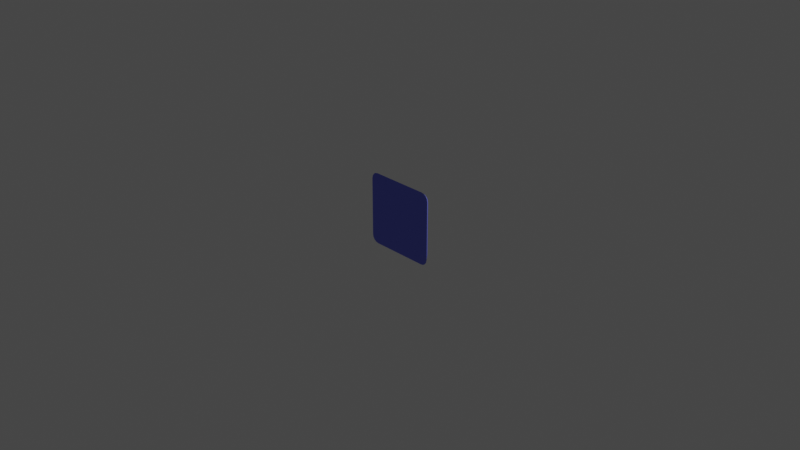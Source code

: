 # Source: TurretBase.blend  (saved by Blender 2.92.15; exported with 4.5.12 LTS)
import bpy
from mathutils import Matrix  # noqa: F401  (used for matrix-valued properties, if any)

bpy.ops.wm.read_factory_settings(use_empty=True)
scene = bpy.context.scene
scene.name = 'Scene'

# ---- collections
col_collection = bpy.data.collections.new('Collection'); scene.collection.children.link(col_collection)

# ---- materials (node trees are filled in below, after node groups)
mat_material = bpy.data.materials.new('Material')
mat_material.alpha_threshold = 0.0
mat_material.use_transparent_shadow = False
mat_material.diffuse_color = (0.1766, 0.1988, 0.8, 1.0)
mat_material.line_color = (0.0, 0.0, 0.0, 1.0)

# ---- material node trees

# ---- world
world_world = bpy.data.worlds.new('World'); scene.world = world_world
world_world.use_nodes = True; world_world.node_tree.nodes.clear()
_N = world_world.node_tree.nodes; _L = world_world.node_tree.links
n0 = _N.new('ShaderNodeOutputWorld'); n0.name = 'World Output'; n0.location = (300, 300)
n1 = _N.new('ShaderNodeBackground'); n1.name = 'Background'; n1.location = (10, 300)
n1.inputs[0].default_value = (0.05088, 0.05088, 0.05088, 1.0)
_L.new(n1.outputs[0], n0.inputs[0])
n0.is_active_output = True
world_world.color = (0.05088, 0.05088, 0.05088)
world_world.use_sun_shadow = False
world_world.sun_shadow_jitter_overblur = 0.0

# ---- cameras
cam_camera = bpy.data.cameras.new('Camera')
cam_camera.clip_end = 100.0
cam_camera.ortho_scale = 7.314

# ---- lights
light_light = bpy.data.lights.new('Light', 'POINT')
light_light.transmission_factor = 0.0
light_light.energy = 1000.0
light_light.shadow_soft_size = 0.1
light_light.shadow_maximum_resolution = 0.006
light_light.use_absolute_resolution = True

# ---- meshes
me_cube = bpy.data.meshes.new('Cube')
me_cube.from_pydata([(0.288, 0.05, -0.36), (0.36, 0.05, -0.288), (0.3156, 0.05, -0.3545), (0.3545, 0.05, -0.3156), (0.3389, 0.05, -0.3389), (0.32, -2.186e-08, -0.4), (0.4, -1.003e-08, -0.32), (0.3506, -1.407e-08, -0.3939), (0.3766, -1.312e-08, -0.3766), (0.3939, -1.171e-08, -0.3506), (0.36, 0.05, 0.288), (0.288, 0.05, 0.36), (0.3545, 0.05, 0.3156), (0.3156, 0.05, 0.3545), (0.3389, 0.05, 0.3389), (0.4, 1.748e-08, 0.32), (0.32, 2.931e-08, 0.4), (0.3939, 2.661e-08, 0.3506), (0.3766, 2.803e-08, 0.3766), (0.3506, 2.897e-08, 0.3939), (-0.288, 0.05, -0.36), (-0.36, 0.05, -0.288), (-0.3156, 0.05, -0.3545), (-0.3389, 0.05, -0.3389), (-0.3545, 0.05, -0.3156), (-0.4, -1.748e-08, -0.32), (-0.32, -1.441e-08, -0.4), (-0.3939, -1.171e-08, -0.3506), (-0.3766, -1.312e-08, -0.3766), (-0.3506, -1.407e-08, -0.3939), (-0.36, 0.05, 0.288), (-0.288, 0.05, 0.36), (-0.3545, 0.05, 0.3156), (-0.3389, 0.05, 0.3389), (-0.3156, 0.05, 0.3545), (-0.32, 2.186e-08, 0.4), (-0.4, 2.494e-08, 0.32), (-0.3506, 2.897e-08, 0.3939), (-0.3766, 2.803e-08, 0.3766), (-0.3939, 2.661e-08, 0.3506), (0.1874, 0.05, -0.2343), (0.2343, 0.05, -0.1874), (0.2053, 0.05, -0.2307), (0.2307, 0.05, -0.2053), (0.2205, 0.05, -0.2205), (0.2343, 0.05, 0.1874), (0.1874, 0.05, 0.2343), (0.2307, 0.05, 0.2053), (0.2053, 0.05, 0.2307), (0.2205, 0.05, 0.2205), (-0.1874, 0.05, -0.2343), (-0.2343, 0.05, -0.1874), (-0.2053, 0.05, -0.2307), (-0.2205, 0.05, -0.2205), (-0.2307, 0.05, -0.2053), (-0.2343, 0.05, 0.1874), (-0.1874, 0.05, 0.2343), (-0.2307, 0.05, 0.2053), (-0.2205, 0.05, 0.2205), (-0.2053, 0.05, 0.2307), (-8.345e-09, 5.96e-09, -5.96e-09), (0.1874, 0.01, -0.2343), (0.2343, 0.01, -0.1874), (0.2053, 0.01, -0.2307), (0.2307, 0.01, -0.2053), (0.2205, 0.01, -0.2205), (0.2343, 0.01, 0.1874), (0.1874, 0.01, 0.2343), (0.2307, 0.01, 0.2053), (0.2053, 0.01, 0.2307), (0.2205, 0.01, 0.2205), (-0.1874, 0.01, -0.2343), (-0.2343, 0.01, -0.1874), (-0.2053, 0.01, -0.2307), (-0.2205, 0.01, -0.2205), (-0.2307, 0.01, -0.2053), (-0.2343, 0.01, 0.1874), (-0.1874, 0.01, 0.2343), (-0.2307, 0.01, 0.2053), (-0.2205, 0.01, 0.2205), (-0.2053, 0.01, 0.2307), (-0.2156, 0.01, -1.748e-09), (0.2156, 0.01, -1.486e-08)], [], [(36, 30, 21, 25), (16, 11, 31, 35), (6, 1, 10, 15), (1, 6, 9, 3), (3, 9, 8, 4), (4, 8, 7, 2), (2, 7, 5, 0), (35, 31, 34, 37), (37, 34, 33, 38), (38, 33, 32, 39), (39, 32, 30, 36), (11, 16, 19, 13), (13, 19, 18, 14), (14, 18, 17, 12), (12, 17, 15, 10), (20, 26, 29, 22), (22, 29, 28, 23), (23, 28, 27, 24), (24, 27, 25, 21), (26, 20, 0, 5), (2, 0, 40, 42), (12, 10, 45, 47), (4, 2, 42, 44), (20, 22, 52, 50), (14, 12, 47, 49), (30, 32, 57, 55), (1, 3, 43, 41), (31, 11, 46, 56), (22, 23, 53, 52), (11, 13, 48, 46), (32, 33, 58, 57), (3, 4, 44, 43), (10, 1, 41, 45), (24, 21, 51, 54), (13, 14, 49, 48), (34, 31, 56, 59), (23, 24, 54, 53), (33, 34, 59, 58), (21, 30, 55, 51), (0, 20, 50, 40), (19, 16, 60), (37, 38, 60), (8, 9, 60), (6, 15, 60), (29, 26, 60), (18, 19, 60), (39, 36, 60), (28, 29, 60), (38, 39, 60), (36, 25, 60), (26, 5, 60), (5, 7, 60), (16, 35, 60), (15, 17, 60), (7, 8, 60), (25, 27, 60), (17, 18, 60), (35, 37, 60), (9, 6, 60), (27, 28, 60), (56, 46, 40, 50), (46, 48, 69, 67), (59, 56, 77, 80), (48, 49, 70, 69), (42, 40, 61, 63), (58, 59, 80, 79), (50, 52, 73, 71), (44, 42, 63, 65), (52, 53, 74, 73), (41, 43, 64, 62), (45, 41, 62, 66), (54, 51, 72, 75), (43, 44, 65, 64), (51, 55, 76, 72), (53, 54, 75, 74), (40, 46, 67, 61), (47, 45, 66, 68), (55, 57, 78, 76), (56, 50, 71, 77), (49, 47, 68, 70), (57, 58, 79, 78), (75, 72, 81), (72, 76, 81), (80, 77, 81), (74, 75, 81), (71, 73, 81), (79, 80, 81), (76, 78, 81), (77, 71, 81), (73, 74, 81), (78, 79, 81), (63, 61, 82), (69, 70, 82), (68, 66, 82), (61, 67, 82), (65, 63, 82), (70, 68, 82), (62, 64, 82), (66, 62, 82), (67, 69, 82), (64, 65, 82)])
me_cube.polygons.foreach_set('use_smooth', [True] * 101)
_k = set([(0, 2), (0, 20), (1, 3), (1, 10), (2, 4), (3, 4), (5, 7), (5, 26), (6, 9), (6, 15), (7, 8), (8, 9), (10, 12), (11, 13), (11, 31), (12, 14), (13, 14), (15, 17), (16, 19), (16, 35), (17, 18), (18, 19), (20, 22), (21, 24), (21, 30), (22, 23), (23, 24), (25, 27), (25, 36), (26, 29), (27, 28), (28, 29), (30, 32), (31, 34), (32, 33), (33, 34), (35, 37), (36, 39), (37, 38), (38, 39), (40, 42), (40, 46), (41, 43), (41, 45), (42, 44), (43, 44), (45, 47), (46, 48), (47, 49), (48, 49), (50, 52), (50, 56), (51, 54), (51, 55), (52, 53), (53, 54), (55, 57), (56, 59), (57, 58), (58, 59), (61, 63), (61, 67), (62, 64), (62, 66), (63, 65), (64, 65), (66, 68), (67, 69), (68, 70), (69, 70), (71, 73), (71, 77), (72, 75), (72, 76), (73, 74), (74, 75), (76, 78), (77, 80), (78, 79), (79, 80)])
me_cube.attributes.new('sharp_edge', 'BOOLEAN', 'EDGE').data.foreach_set('value', [ (min(e.vertices), max(e.vertices)) in _k for e in me_cube.edges])
_uv = me_cube.uv_layers.new(name='UVMap')
_uv.uv.foreach_set('vector', [0.4583, 0.025, 0.5417, 0.025, 0.5417, 0.225, 0.4583, 0.225, 0.4583, 0.775, 0.5417, 0.775, 0.5417, 0.975, 0.4583, 0.975, 0.4583, 0.525, 0.5417, 0.525, 0.5417, 0.725, 0.4583, 0.725, 0.5417, 0.525, 0.4583, 0.525, 0.4583, 0.5154, 0.5417, 0.5154, 0.5417, 0.5154, 0.4583, 0.5154, 0.4583, 0.5, 0.5417, 0.5, 0.5417, 0.5, 0.4583, 0.5, 0.4583, 0.4846, 0.5417, 0.4846, 0.5417, 0.4846, 0.4583, 0.4846, 0.4583, 0.475, 0.5417, 0.475, 0.4583, 0.975, 0.5417, 0.975, 0.5417, 0.9846, 0.4583, 0.9846, 0.4583, 0.9846, 0.5417, 0.9846, 0.5417, 1.0, 0.4583, 1.0, 0.4583, 0.0, 0.5417, 0.0, 0.5417, 0.01543, 0.4583, 0.01543, 0.4583, 0.01543, 0.5417, 0.01543, 0.5417, 0.025, 0.4583, 0.025, 0.5417, 0.775, 0.4583, 0.775, 0.4583, 0.7654, 0.5417, 0.7654, 0.5417, 0.7654, 0.4583, 0.7654, 0.4583, 0.75, 0.5417, 0.75, 0.5417, 0.75, 0.4583, 0.75, 0.4583, 0.7346, 0.5417, 0.7346, 0.5417, 0.7346, 0.4583, 0.7346, 0.4583, 0.725, 0.5417, 0.725, 0.5417, 0.275, 0.4583, 0.275, 0.4583, 0.2654, 0.5417, 0.2654, 0.5417, 0.2654, 0.4583, 0.2654, 0.4583, 0.25, 0.5417, 0.25, 0.5417, 0.25, 0.4583, 0.25, 0.4583, 0.2346, 0.5417, 0.2346, 0.5417, 0.2346, 0.4583, 0.2346, 0.4583, 0.225, 0.5417, 0.225, 0.4583, 0.275, 0.5417, 0.275, 0.5417, 0.475, 0.4583, 0.475, 0.5417, 0.4846, 0.5417, 0.475, 0.5417, 0.475, 0.5417, 0.4846, 0.5417, 0.7346, 0.5417, 0.725, 0.5417, 0.725, 0.5417, 0.7346, 0.5417, 0.5, 0.5417, 0.4846, 0.5417, 0.4846, 0.5417, 0.5, 0.5417, 0.275, 0.5417, 0.2654, 0.5417, 0.2654, 0.5417, 0.275, 0.5417, 0.75, 0.5417, 0.7346, 0.5417, 0.7346, 0.5417, 0.75, 0.5417, 0.025, 0.5417, 0.01543, 0.5417, 0.01543, 0.5417, 0.025, 0.5417, 0.525, 0.5417, 0.5154, 0.5417, 0.5154, 0.5417, 0.525, 0.5417, 0.975, 0.5417, 0.775, 0.5417, 0.775, 0.5417, 0.975, 0.5417, 0.2654, 0.5417, 0.25, 0.5417, 0.25, 0.5417, 0.2654, 0.5417, 0.775, 0.5417, 0.7654, 0.5417, 0.7654, 0.5417, 0.775, 0.5417, 0.01543, 0.5417, 0.0, 0.5417, 0.0, 0.5417, 0.01543, 0.5417, 0.5154, 0.5417, 0.5, 0.5417, 0.5, 0.5417, 0.5154, 0.5417, 0.725, 0.5417, 0.525, 0.5417, 0.525, 0.5417, 0.725, 0.5417, 0.2346, 0.5417, 0.225, 0.5417, 0.225, 0.5417, 0.2346, 0.5417, 0.7654, 0.5417, 0.75, 0.5417, 0.75, 0.5417, 0.7654, 0.5417, 0.9846, 0.5417, 0.975, 0.5417, 0.975, 0.5417, 0.9846, 0.5417, 0.25, 0.5417, 0.2346, 0.5417, 0.2346, 0.5417, 0.25, 0.5417, 1.0, 0.5417, 0.9846, 0.5417, 0.9846, 0.5417, 1.0, 0.5417, 0.225, 0.5417, 0.025, 0.5417, 0.025, 0.5417, 0.225, 0.5417, 0.475, 0.5417, 0.275, 0.5417, 0.275, 0.5417, 0.475, 0.4583, 0.7654, 0.4583, 0.775, 0.4583, 0.7654, 0.4583, 0.9846, 0.4583, 1.0, 0.4583, 0.9846, 0.4583, 0.5, 0.4583, 0.5154, 0.4583, 0.5, 0.4583, 0.525, 0.4583, 0.725, 0.4583, 0.525, 0.4583, 0.2654, 0.4583, 0.275, 0.4583, 0.2654, 0.4583, 0.75, 0.4583, 0.7654, 0.4583, 0.75, 0.4583, 0.01543, 0.4583, 0.025, 0.4583, 0.01543, 0.4583, 0.25, 0.4583, 0.2654, 0.4583, 0.25, 0.4583, 0.0, 0.4583, 0.01543, 0.4583, 0.0, 0.4583, 0.025, 0.4583, 0.225, 0.4583, 0.025, 0.4583, 0.275, 0.4583, 0.475, 0.4583, 0.275, 0.4583, 0.475, 0.4583, 0.4846, 0.4583, 0.475, 0.4583, 0.775, 0.4583, 0.975, 0.4583, 0.775, 0.4583, 0.725, 0.4583, 0.7346, 0.4583, 0.725, 0.4583, 0.4846, 0.4583, 0.5, 0.4583, 0.4846, 0.4583, 0.225, 0.4583, 0.2346, 0.4583, 0.225, 0.4583, 0.7346, 0.4583, 0.75, 0.4583, 0.7346, 0.4583, 0.975, 0.4583, 0.9846, 0.4583, 0.975, 0.4583, 0.5154, 0.4583, 0.525, 0.4583, 0.5154, 0.4583, 0.2346, 0.4583, 0.25, 0.4583, 0.2346, 0.5417, 0.975, 0.5417, 0.775, 0.5417, 0.475, 0.5417, 0.275, 0.5417, 0.775, 0.5417, 0.7654, 0.5417, 0.7654, 0.5417, 0.775, 0.5417, 0.9846, 0.5417, 0.975, 0.5417, 0.975, 0.5417, 0.9846, 0.5417, 0.7654, 0.5417, 0.75, 0.5417, 0.75, 0.5417, 0.7654, 0.5417, 0.4846, 0.5417, 0.475, 0.5417, 0.475, 0.5417, 0.4846, 0.5417, 1.0, 0.5417, 0.9846, 0.5417, 0.9846, 0.5417, 1.0, 0.5417, 0.275, 0.5417, 0.2654, 0.5417, 0.2654, 0.5417, 0.275, 0.5417, 0.5, 0.5417, 0.4846, 0.5417, 0.4846, 0.5417, 0.5, 0.5417, 0.2654, 0.5417, 0.25, 0.5417, 0.25, 0.5417, 0.2654, 0.5417, 0.525, 0.5417, 0.5154, 0.5417, 0.5154, 0.5417, 0.525, 0.5417, 0.725, 0.5417, 0.525, 0.5417, 0.525, 0.5417, 0.725, 0.5417, 0.2346, 0.5417, 0.225, 0.5417, 0.225, 0.5417, 0.2346, 0.5417, 0.5154, 0.5417, 0.5, 0.5417, 0.5, 0.5417, 0.5154, 0.5417, 0.225, 0.5417, 0.025, 0.5417, 0.025, 0.5417, 0.225, 0.5417, 0.25, 0.5417, 0.2346, 0.5417, 0.2346, 0.5417, 0.25, 0.5417, 0.475, 0.5417, 0.775, 0.5417, 0.775, 0.5417, 0.475, 0.5417, 0.7346, 0.5417, 0.725, 0.5417, 0.725, 0.5417, 0.7346, 0.5417, 0.025, 0.5417, 0.01543, 0.5417, 0.01543, 0.5417, 0.025, 0.5417, 0.975, 0.5417, 0.275, 0.5417, 0.275, 0.5417, 0.975, 0.5417, 0.75, 0.5417, 0.7346, 0.5417, 0.7346, 0.5417, 0.75, 0.5417, 0.01543, 0.5417, 0.0, 0.5417, 0.0, 0.5417, 0.01543, 0.5417, 0.2346, 0.5417, 0.225, 0.5417, 0.2346, 0.5417, 0.225, 0.5417, 0.025, 0.5417, 0.225, 0.5417, 0.9846, 0.5417, 0.975, 0.5417, 0.9846, 0.5417, 0.25, 0.5417, 0.2346, 0.5417, 0.25, 0.5417, 0.275, 0.5417, 0.2654, 0.5417, 0.275, 0.5417, 1.0, 0.5417, 0.9846, 0.5417, 1.0, 0.5417, 0.025, 0.5417, 0.01543, 0.5417, 0.025, 0.5417, 0.975, 0.5417, 0.275, 0.5417, 0.975, 0.5417, 0.2654, 0.5417, 0.25, 0.5417, 0.2654, 0.5417, 0.01543, 0.5417, 0.0, 0.5417, 0.01543, 0.5417, 0.4846, 0.5417, 0.475, 0.5417, 0.4846, 0.5417, 0.7654, 0.5417, 0.75, 0.5417, 0.7654, 0.5417, 0.7346, 0.5417, 0.725, 0.5417, 0.7346, 0.5417, 0.475, 0.5417, 0.775, 0.5417, 0.475, 0.5417, 0.5, 0.5417, 0.4846, 0.5417, 0.5, 0.5417, 0.75, 0.5417, 0.7346, 0.5417, 0.75, 0.5417, 0.525, 0.5417, 0.5154, 0.5417, 0.525, 0.5417, 0.725, 0.5417, 0.525, 0.5417, 0.725, 0.5417, 0.775, 0.5417, 0.7654, 0.5417, 0.775, 0.5417, 0.5154, 0.5417, 0.5, 0.5417, 0.5154])
me_cube.materials.append(mat_material)
me_cube.use_remesh_preserve_volume = False
me_cube.use_remesh_preserve_attributes = False
me_cube.use_mirror_vertex_groups = False
me_cube.update()

# ---- objects
ob_turretplate = bpy.data.objects.new('TurretPlate', me_cube)
ob_light = bpy.data.objects.new('Light', light_light)
ob_camera = bpy.data.objects.new('Camera', cam_camera)

# ---- transforms, parenting, visibility, modifiers, constraints
ob_turretplate.location = (0.0, 0.0, 0.0)
ob_turretplate.lock_rotations_4d = False
ob_turretplate.empty_display_type = 'ARROWS'
ob_turretplate.lineart.crease_threshold = 0.0
_vg = ob_turretplate.vertex_groups.new(name='Group')
_m = ob_turretplate.modifiers.new('EdgeSplit', 'EDGE_SPLIT')
_m.use_edge_angle = False
ob_light.location = (4.076, 1.005, 5.904)
ob_light.rotation_euler = (0.6503, 0.05522, 1.866)
ob_light.lock_rotations_4d = False
ob_light.empty_display_type = 'ARROWS'
ob_light.color = (0.0, 0.0, 0.0, 0.0)
ob_light.lineart.crease_threshold = 0.0
ob_camera.location = (7.359, -6.926, 4.958)
ob_camera.rotation_euler = (1.109, 0.0, 0.8149)
ob_camera.lock_rotations_4d = False
ob_camera.empty_display_type = 'ARROWS'
ob_camera.color = (0.0, 0.0, 0.0, 0.0)
ob_camera.display_type = 'WIRE'
ob_camera.lineart.crease_threshold = 0.0

# ---- collection membership
col_collection.objects.link(ob_turretplate)
col_collection.objects.link(ob_light)
col_collection.objects.link(ob_camera)

# ---- scene / render settings (as saved in the file)
scene.camera = ob_camera
scene.frame_start = 1; scene.frame_end = 250; scene.frame_set(1)
scene.render.engine = 'BLENDER_EEVEE_NEXT'
scene.cycles.use_denoising = False
scene.cycles.samples = 128
scene.cycles.sampling_pattern = 'TABULATED_SOBOL'
scene.cycles.use_adaptive_sampling = False
scene.cycles.use_light_tree = False
scene.view_settings.view_transform = 'Filmic'
bpy.context.view_layer.update()
